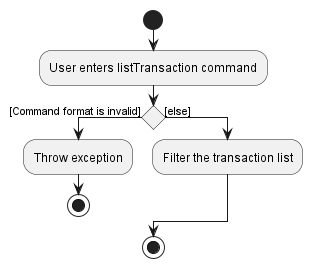

The diagram above was rendered by PlantUML. Its source (embedded in the PNG):
@startuml
!pragma useVerticalIf on
start
:User enters listTransaction command;
if () then ([Command format is invalid])
  :Throw exception;
  stop
else ([else])
  :Filter the transaction list;
endif
stop
@enduml